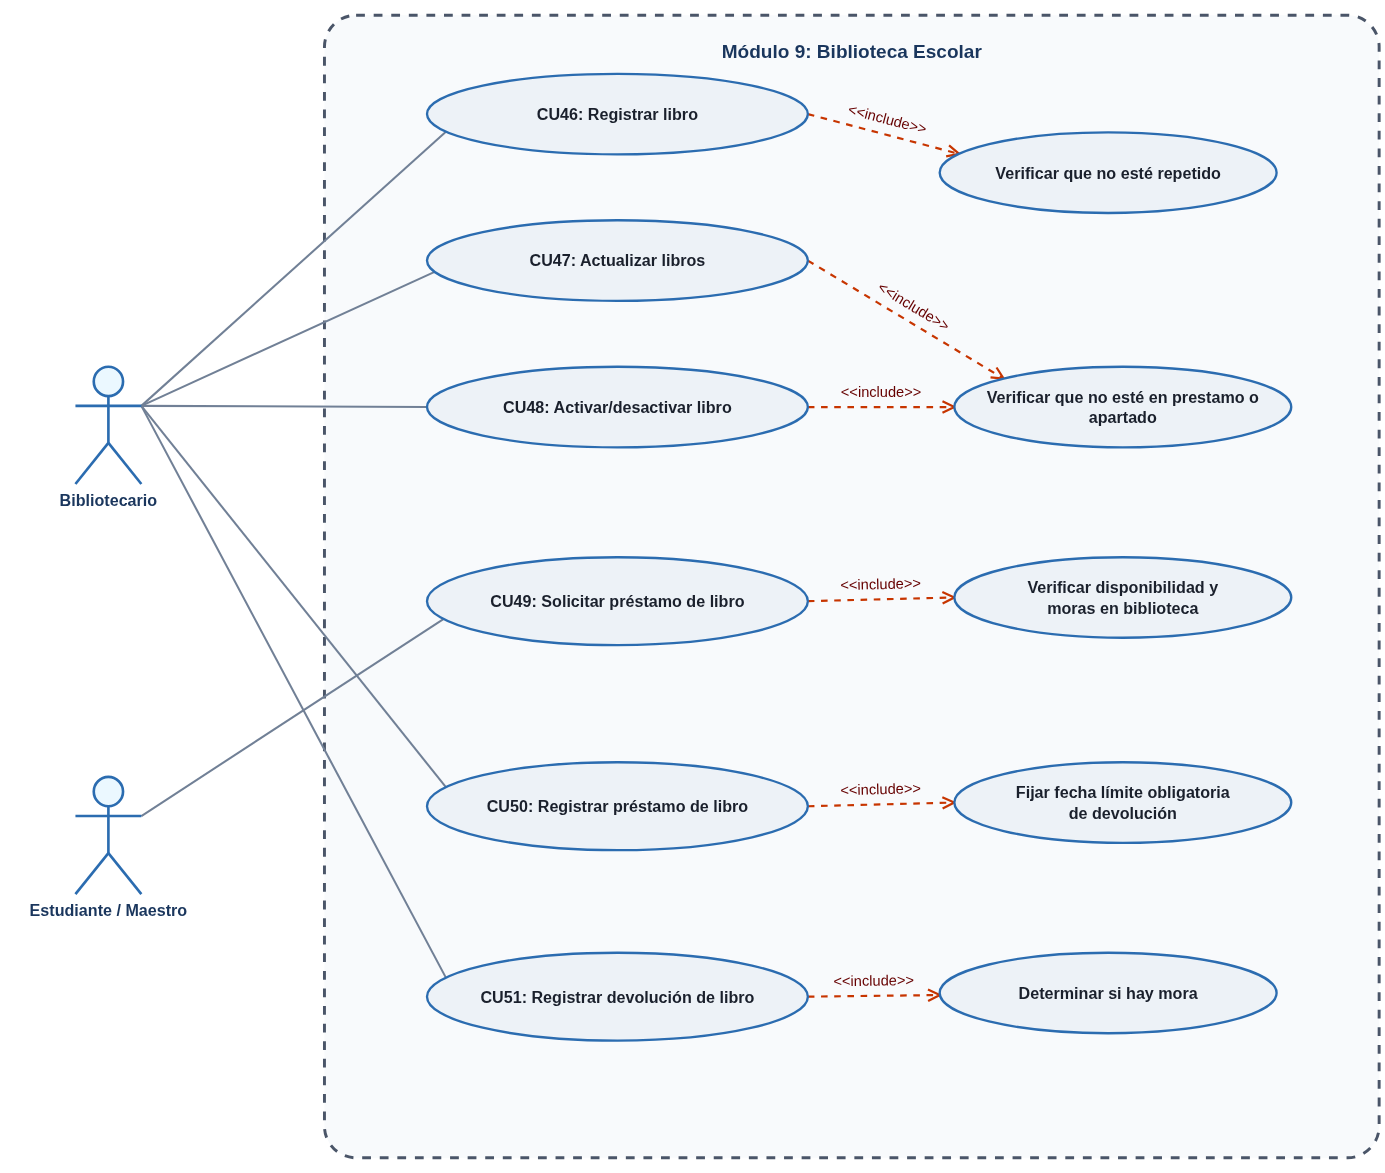

The diagram above was exported from draw.io. Its source (the exported page's mxGraphModel, read from the mxfile embedded in the PNG):
<mxGraphModel dx="1383" dy="814" grid="1" gridSize="10" guides="1" tooltips="1" connect="1" arrows="1" fold="1" page="1" pageScale="1" pageWidth="1300" pageHeight="900" math="0" shadow="0">
  <root>
    <mxCell id="0" />
    <mxCell id="1" parent="0" />
    <mxCell id="diag_8_sys" parent="1" style="rounded=1;whiteSpace=wrap;html=1;verticalAlign=top;fontStyle=1;fontSize=13;fontColor=#1A365D;fillColor=#F8FAFC;strokeColor=#4A5568;strokeWidth=2;dashed=1;spacingTop=14;arcSize=3;" value="Módulo 9: Biblioteca Escolar" vertex="1">
      <mxGeometry height="780" width="720" x="250" y="40" as="geometry" />
    </mxCell>
    <mxCell id="d8_bi" parent="1" style="shape=umlActor;verticalLabelPosition=bottom;verticalAlign=top;html=1;outlineConnect=0;fillColor=#EBF8FF;strokeColor=#2B6CB0;strokeWidth=1.8;fontStyle=1;fontSize=11;fontColor=#1A365D;" value="Bibliotecario" vertex="1">
      <mxGeometry height="80" width="45" x="80" y="280" as="geometry" />
    </mxCell>
    <mxCell id="d8_em" parent="1" style="shape=umlActor;verticalLabelPosition=bottom;verticalAlign=top;html=1;outlineConnect=0;fillColor=#EBF8FF;strokeColor=#2B6CB0;strokeWidth=1.8;fontStyle=1;fontSize=11;fontColor=#1A365D;" value="Estudiante / Maestro" vertex="1">
      <mxGeometry height="80" width="45" x="80" y="560" as="geometry" />
    </mxCell>
    <mxCell id="d8_cu40" parent="1" style="ellipse;whiteSpace=wrap;html=1;fillColor=#EDF2F7;strokeColor=#2B6CB0;strokeWidth=1.6;fontStyle=1;fontSize=11;fontColor=#1A202C;" value="CU46: Registrar libro" vertex="1">
      <mxGeometry height="55" width="260" x="320" y="80" as="geometry" />
    </mxCell>
    <mxCell id="d8_cu41" parent="1" style="ellipse;whiteSpace=wrap;html=1;fillColor=#EDF2F7;strokeColor=#2B6CB0;strokeWidth=1.6;fontStyle=1;fontSize=11;fontColor=#1A202C;" value="CU47: Actualizar libros" vertex="1">
      <mxGeometry height="55" width="260" x="320" y="180" as="geometry" />
    </mxCell>
    <mxCell id="d8_cu42" parent="1" style="ellipse;whiteSpace=wrap;html=1;fillColor=#EDF2F7;strokeColor=#2B6CB0;strokeWidth=1.6;fontStyle=1;fontSize=11;fontColor=#1A202C;" value="CU48: Activar/desactivar libro" vertex="1">
      <mxGeometry height="55" width="260" x="320" y="280" as="geometry" />
    </mxCell>
    <mxCell id="d8_cu43" parent="1" style="ellipse;whiteSpace=wrap;html=1;fillColor=#EDF2F7;strokeColor=#2B6CB0;strokeWidth=1.6;fontStyle=1;fontSize=11;fontColor=#1A202C;" value="CU49: Solicitar préstamo de libro" vertex="1">
      <mxGeometry height="60" width="260" x="320" y="410" as="geometry" />
    </mxCell>
    <mxCell id="d8_cu44" parent="1" style="ellipse;whiteSpace=wrap;html=1;fillColor=#EDF2F7;strokeColor=#2B6CB0;strokeWidth=1.6;fontStyle=1;fontSize=11;fontColor=#1A202C;" value="CU50: Registrar préstamo de libro" vertex="1">
      <mxGeometry height="60" width="260" x="320" y="550" as="geometry" />
    </mxCell>
    <mxCell id="d8_cu45" parent="1" style="ellipse;whiteSpace=wrap;html=1;fillColor=#EDF2F7;strokeColor=#2B6CB0;strokeWidth=1.6;fontStyle=1;fontSize=11;fontColor=#1A202C;" value="CU51: Registrar devolución de libro" vertex="1">
      <mxGeometry height="60" width="260" x="320" y="680" as="geometry" />
    </mxCell>
    <mxCell id="d8_inc1" parent="1" style="ellipse;whiteSpace=wrap;html=1;fillColor=#EDF2F7;strokeColor=#2B6CB0;strokeWidth=1.6;fontStyle=1;fontSize=11;fontColor=#1A202C;" value="Verificar disponibilidad y&amp;nbsp;&lt;div&gt;moras en biblioteca&lt;/div&gt;" vertex="1">
      <mxGeometry height="55" width="230" x="680" y="410" as="geometry" />
    </mxCell>
    <mxCell id="d8_inc2" parent="1" style="ellipse;whiteSpace=wrap;html=1;fillColor=#EDF2F7;strokeColor=#2B6CB0;strokeWidth=1.6;fontStyle=1;fontSize=11;fontColor=#1A202C;" value="Fijar fecha límite obligatoria&amp;nbsp;&lt;div&gt;de devolución&lt;/div&gt;" vertex="1">
      <mxGeometry height="55" width="230" x="680" y="550" as="geometry" />
    </mxCell>
    <mxCell id="diag_8_edge_0" edge="1" parent="1" source="d8_bi" style="endArrow=none;html=1;rounded=0;strokeColor=#718096;strokeWidth=1.4;" target="d8_cu40" value="">
      <mxGeometry relative="1" as="geometry" />
    </mxCell>
    <mxCell id="diag_8_edge_1" edge="1" parent="1" source="d8_bi" style="endArrow=none;html=1;rounded=0;strokeColor=#718096;strokeWidth=1.4;" target="d8_cu41" value="">
      <mxGeometry relative="1" as="geometry" />
    </mxCell>
    <mxCell id="diag_8_edge_2" edge="1" parent="1" source="d8_bi" style="endArrow=none;html=1;rounded=0;strokeColor=#718096;strokeWidth=1.4;" target="d8_cu42" value="">
      <mxGeometry relative="1" as="geometry" />
    </mxCell>
    <mxCell id="diag_8_edge_3" edge="1" parent="1" source="d8_bi" style="endArrow=none;html=1;rounded=0;strokeColor=#718096;strokeWidth=1.4;" target="d8_cu44" value="">
      <mxGeometry relative="1" as="geometry" />
    </mxCell>
    <mxCell id="diag_8_edge_4" edge="1" parent="1" source="d8_bi" style="endArrow=none;html=1;rounded=0;strokeColor=#718096;strokeWidth=1.4;entryX=0;entryY=0;entryDx=0;entryDy=0;" target="d8_cu45" value="">
      <mxGeometry relative="1" as="geometry" />
    </mxCell>
    <mxCell id="diag_8_edge_5" edge="1" parent="1" source="d8_em" style="endArrow=none;html=1;rounded=0;strokeColor=#718096;strokeWidth=1.4;" target="d8_cu43" value="">
      <mxGeometry relative="1" as="geometry" />
    </mxCell>
    <mxCell id="WX74R0aC__NaNB4BHk9q-1" edge="1" parent="1" source="d8_cu43" style="endArrow=open;dashed=1;html=1;rounded=0;strokeColor=light-dark(#C73500, #ff0000);strokeWidth=1.5;endFill=0;fontSize=10;fontColor=#2D3748;fillColor=#fa6800;exitX=1;exitY=0.5;exitDx=0;exitDy=0;entryX=0;entryY=0.5;entryDx=0;entryDy=0;" target="d8_inc1" value="">
      <mxGeometry relative="1" x="0.0007" as="geometry">
        <mxPoint as="offset" />
        <mxPoint x="610" y="440" as="sourcePoint" />
        <mxPoint x="720" y="440" as="targetPoint" />
      </mxGeometry>
    </mxCell>
    <mxCell id="WX74R0aC__NaNB4BHk9q-2" connectable="0" parent="WX74R0aC__NaNB4BHk9q-1" style="edgeLabel;html=1;align=center;verticalAlign=middle;resizable=0;points=[];labelBackgroundColor=none;" value="&lt;span style=&quot;color: light-dark(rgb(102, 0, 0), rgb(204, 0, 0));&quot;&gt;&amp;lt;&amp;lt;include&amp;gt;&amp;gt;&lt;/span&gt;" vertex="1">
      <mxGeometry relative="1" x="-0.0272" y="1" as="geometry">
        <mxPoint x="2" y="-8" as="offset" />
      </mxGeometry>
    </mxCell>
    <mxCell id="WX74R0aC__NaNB4BHk9q-3" edge="1" parent="1" source="d8_cu44" style="endArrow=open;dashed=1;html=1;rounded=0;strokeColor=light-dark(#C73500, #ff0000);strokeWidth=1.5;endFill=0;fontSize=10;fontColor=#2D3748;fillColor=#fa6800;exitX=1;exitY=0.5;exitDx=0;exitDy=0;entryX=0;entryY=0.5;entryDx=0;entryDy=0;" target="d8_inc2" value="">
      <mxGeometry relative="1" x="0.0007" as="geometry">
        <mxPoint as="offset" />
        <mxPoint x="610" y="580" as="sourcePoint" />
        <mxPoint x="720" y="580" as="targetPoint" />
      </mxGeometry>
    </mxCell>
    <mxCell id="WX74R0aC__NaNB4BHk9q-4" connectable="0" parent="WX74R0aC__NaNB4BHk9q-3" style="edgeLabel;html=1;align=center;verticalAlign=middle;resizable=0;points=[];labelBackgroundColor=none;" value="&lt;span style=&quot;color: light-dark(rgb(102, 0, 0), rgb(204, 0, 0));&quot;&gt;&amp;lt;&amp;lt;include&amp;gt;&amp;gt;&lt;/span&gt;" vertex="1">
      <mxGeometry relative="1" x="-0.0272" y="1" as="geometry">
        <mxPoint x="2" y="-8" as="offset" />
      </mxGeometry>
    </mxCell>
    <mxCell id="WX74R0aC__NaNB4BHk9q-5" edge="1" parent="1" source="d8_cu45" style="endArrow=open;dashed=1;html=1;rounded=0;strokeColor=light-dark(#C73500, #ff0000);strokeWidth=1.5;endFill=0;fontSize=10;fontColor=#2D3748;fillColor=#fa6800;exitX=1;exitY=0.5;exitDx=0;exitDy=0;" value="">
      <mxGeometry relative="1" x="0.0007" as="geometry">
        <mxPoint as="offset" />
        <mxPoint x="610" y="702" as="sourcePoint" />
        <mxPoint x="670" y="710" as="targetPoint" />
      </mxGeometry>
    </mxCell>
    <mxCell id="WX74R0aC__NaNB4BHk9q-6" connectable="0" parent="WX74R0aC__NaNB4BHk9q-5" style="edgeLabel;html=1;align=center;verticalAlign=middle;resizable=0;points=[];labelBackgroundColor=none;" value="&lt;span style=&quot;color: light-dark(rgb(102, 0, 0), rgb(204, 0, 0));&quot;&gt;&amp;lt;&amp;lt;include&amp;gt;&amp;gt;&lt;/span&gt;" vertex="1">
      <mxGeometry relative="1" x="-0.0272" y="1" as="geometry">
        <mxPoint x="2" y="-8" as="offset" />
      </mxGeometry>
    </mxCell>
    <mxCell id="WX74R0aC__NaNB4BHk9q-7" parent="1" style="ellipse;whiteSpace=wrap;html=1;fillColor=#EDF2F7;strokeColor=#2B6CB0;strokeWidth=1.6;fontStyle=1;fontSize=11;fontColor=#1A202C;" value="Determinar si hay mora" vertex="1">
      <mxGeometry height="55" width="230" x="670" y="680" as="geometry" />
    </mxCell>
    <mxCell id="WX74R0aC__NaNB4BHk9q-8" edge="1" parent="1" source="d8_cu42" style="endArrow=open;dashed=1;html=1;rounded=0;strokeColor=light-dark(#C73500, #ff0000);strokeWidth=1.5;endFill=0;fontSize=10;fontColor=#2D3748;fillColor=#fa6800;exitX=1;exitY=0.5;exitDx=0;exitDy=0;entryX=0;entryY=0.5;entryDx=0;entryDy=0;" target="WX74R0aC__NaNB4BHk9q-10" value="">
      <mxGeometry relative="1" x="0.0007" as="geometry">
        <mxPoint as="offset" />
        <mxPoint x="620" y="292" as="sourcePoint" />
        <mxPoint x="720" y="290" as="targetPoint" />
      </mxGeometry>
    </mxCell>
    <mxCell id="WX74R0aC__NaNB4BHk9q-9" connectable="0" parent="WX74R0aC__NaNB4BHk9q-8" style="edgeLabel;html=1;align=center;verticalAlign=middle;resizable=0;points=[];labelBackgroundColor=none;" value="&lt;span style=&quot;color: light-dark(rgb(102, 0, 0), rgb(204, 0, 0));&quot;&gt;&amp;lt;&amp;lt;include&amp;gt;&amp;gt;&lt;/span&gt;" vertex="1">
      <mxGeometry relative="1" x="-0.0272" y="1" as="geometry">
        <mxPoint x="2" y="-8" as="offset" />
      </mxGeometry>
    </mxCell>
    <mxCell id="WX74R0aC__NaNB4BHk9q-10" parent="1" style="ellipse;whiteSpace=wrap;html=1;fillColor=#EDF2F7;strokeColor=#2B6CB0;strokeWidth=1.6;fontStyle=1;fontSize=11;fontColor=#1A202C;" value="Verificar que no esté en prestamo o&amp;nbsp;&lt;div&gt;apartado&lt;/div&gt;" vertex="1">
      <mxGeometry height="55" width="230" x="680" y="280" as="geometry" />
    </mxCell>
    <mxCell id="WX74R0aC__NaNB4BHk9q-11" edge="1" parent="1" source="d8_cu41" style="endArrow=open;dashed=1;html=1;rounded=0;strokeColor=light-dark(#C73500, #ff0000);strokeWidth=1.5;endFill=0;fontSize=10;fontColor=#2D3748;fillColor=#fa6800;exitX=1;exitY=0.5;exitDx=0;exitDy=0;entryX=0;entryY=0;entryDx=0;entryDy=0;" target="WX74R0aC__NaNB4BHk9q-10" value="">
      <mxGeometry relative="1" x="0.0007" as="geometry">
        <mxPoint as="offset" />
        <mxPoint x="620" y="210" as="sourcePoint" />
        <mxPoint x="720" y="210" as="targetPoint" />
      </mxGeometry>
    </mxCell>
    <mxCell id="WX74R0aC__NaNB4BHk9q-12" connectable="0" parent="WX74R0aC__NaNB4BHk9q-11" style="edgeLabel;html=1;align=center;verticalAlign=middle;resizable=0;points=[];labelBackgroundColor=none;rotation=30;" value="&lt;span style=&quot;color: light-dark(rgb(102, 0, 0), rgb(204, 0, 0));&quot;&gt;&amp;lt;&amp;lt;include&amp;gt;&amp;gt;&lt;/span&gt;" vertex="1">
      <mxGeometry relative="1" x="-0.0272" y="1" as="geometry">
        <mxPoint x="2" y="-8" as="offset" />
      </mxGeometry>
    </mxCell>
    <mxCell id="WX74R0aC__NaNB4BHk9q-13" parent="1" style="ellipse;whiteSpace=wrap;html=1;fillColor=#EDF2F7;strokeColor=#2B6CB0;strokeWidth=1.6;fontStyle=1;fontSize=11;fontColor=#1A202C;" value="Verificar que no esté repetido" vertex="1">
      <mxGeometry height="55" width="230" x="670" y="120" as="geometry" />
    </mxCell>
    <mxCell id="WX74R0aC__NaNB4BHk9q-14" edge="1" parent="1" source="d8_cu40" style="endArrow=open;dashed=1;html=1;rounded=0;strokeColor=light-dark(#C73500, #ff0000);strokeWidth=1.5;endFill=0;fontSize=10;fontColor=#2D3748;fillColor=#fa6800;exitX=1;exitY=0.5;exitDx=0;exitDy=0;entryX=0.043;entryY=0.259;entryDx=0;entryDy=0;entryPerimeter=0;" target="WX74R0aC__NaNB4BHk9q-13" value="">
      <mxGeometry relative="1" x="0.0007" as="geometry">
        <mxPoint as="offset" />
        <mxPoint x="600" y="110" as="sourcePoint" />
        <mxPoint x="733" y="190" as="targetPoint" />
      </mxGeometry>
    </mxCell>
    <mxCell id="WX74R0aC__NaNB4BHk9q-15" connectable="0" parent="WX74R0aC__NaNB4BHk9q-14" style="edgeLabel;html=1;align=center;verticalAlign=middle;resizable=0;points=[];labelBackgroundColor=none;rotation=15;" value="&lt;span style=&quot;color: light-dark(rgb(102, 0, 0), rgb(204, 0, 0));&quot;&gt;&amp;lt;&amp;lt;include&amp;gt;&amp;gt;&lt;/span&gt;" vertex="1">
      <mxGeometry relative="1" x="-0.0272" y="1" as="geometry">
        <mxPoint x="2" y="-8" as="offset" />
      </mxGeometry>
    </mxCell>
  </root>
</mxGraphModel>